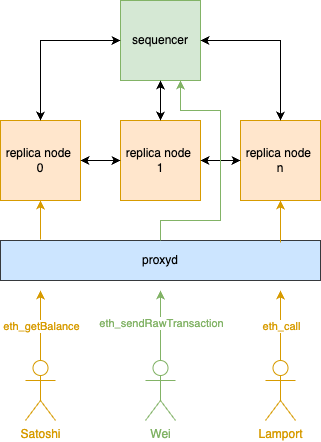

The diagram above was exported from draw.io. Its source (the exported page's mxGraphModel, read from the mxfile embedded in the PNG):
<mxGraphModel dx="744" dy="854" grid="1" gridSize="10" guides="1" tooltips="1" connect="1" arrows="1" fold="1" page="1" pageScale="1" pageWidth="850" pageHeight="1100" math="0" shadow="0">
  <root>
    <mxCell id="0" />
    <mxCell id="1" parent="0" />
    <mxCell id="W-2ti6gzxwFcJQGq8vJ_-6" value="sequencer" style="whiteSpace=wrap;html=1;aspect=fixed;fillColor=#d5e8d4;strokeColor=#82b366;" vertex="1" parent="1">
      <mxGeometry x="280" y="80" width="80" height="80" as="geometry" />
    </mxCell>
    <mxCell id="W-2ti6gzxwFcJQGq8vJ_-7" value="replica node&amp;nbsp;&lt;br&gt;0" style="whiteSpace=wrap;html=1;aspect=fixed;fillColor=#ffe6cc;strokeColor=#d79b00;" vertex="1" parent="1">
      <mxGeometry x="160" y="200" width="80" height="80" as="geometry" />
    </mxCell>
    <mxCell id="W-2ti6gzxwFcJQGq8vJ_-12" value="proxyd" style="rounded=0;whiteSpace=wrap;html=1;fillColor=#cce5ff;strokeColor=#36393d;" vertex="1" parent="1">
      <mxGeometry x="160" y="320" width="320" height="40" as="geometry" />
    </mxCell>
    <mxCell id="W-2ti6gzxwFcJQGq8vJ_-24" value="replica node&amp;nbsp;&lt;br&gt;1" style="whiteSpace=wrap;html=1;aspect=fixed;fillColor=#ffe6cc;strokeColor=#d79b00;" vertex="1" parent="1">
      <mxGeometry x="280" y="200" width="80" height="80" as="geometry" />
    </mxCell>
    <mxCell id="W-2ti6gzxwFcJQGq8vJ_-25" value="replica node&amp;nbsp;&lt;br&gt;n" style="whiteSpace=wrap;html=1;aspect=fixed;fillColor=#ffe6cc;strokeColor=#d79b00;" vertex="1" parent="1">
      <mxGeometry x="400" y="200" width="80" height="80" as="geometry" />
    </mxCell>
    <mxCell id="W-2ti6gzxwFcJQGq8vJ_-26" value="Satoshi" style="shape=umlActor;verticalLabelPosition=bottom;verticalAlign=top;html=1;outlineConnect=0;fontColor=#D79B00;strokeColor=#D79B00;" vertex="1" parent="1">
      <mxGeometry x="185" y="440" width="30" height="60" as="geometry" />
    </mxCell>
    <mxCell id="W-2ti6gzxwFcJQGq8vJ_-46" style="edgeStyle=orthogonalEdgeStyle;rounded=0;orthogonalLoop=1;jettySize=auto;html=1;exitX=0.5;exitY=0;exitDx=0;exitDy=0;exitPerimeter=0;strokeColor=#82B366;" edge="1" parent="1" source="W-2ti6gzxwFcJQGq8vJ_-27">
      <mxGeometry relative="1" as="geometry">
        <mxPoint x="320" y="370" as="targetPoint" />
      </mxGeometry>
    </mxCell>
    <mxCell id="W-2ti6gzxwFcJQGq8vJ_-47" value="eth_sendRawTransaction" style="edgeLabel;html=1;align=center;verticalAlign=middle;resizable=0;points=[];fontColor=#82B366;" vertex="1" connectable="0" parent="W-2ti6gzxwFcJQGq8vJ_-46">
      <mxGeometry x="0.075" relative="1" as="geometry">
        <mxPoint as="offset" />
      </mxGeometry>
    </mxCell>
    <mxCell id="W-2ti6gzxwFcJQGq8vJ_-27" value="Wei" style="shape=umlActor;verticalLabelPosition=bottom;verticalAlign=top;html=1;outlineConnect=0;strokeColor=#82B366;fontColor=#82B366;" vertex="1" parent="1">
      <mxGeometry x="305" y="440" width="30" height="60" as="geometry" />
    </mxCell>
    <mxCell id="W-2ti6gzxwFcJQGq8vJ_-28" value="Lamport" style="shape=umlActor;verticalLabelPosition=bottom;verticalAlign=top;html=1;outlineConnect=0;strokeColor=#D79B00;fontColor=#D79B00;" vertex="1" parent="1">
      <mxGeometry x="425" y="440" width="30" height="60" as="geometry" />
    </mxCell>
    <mxCell id="W-2ti6gzxwFcJQGq8vJ_-30" value="" style="endArrow=classic;startArrow=classic;html=1;rounded=0;entryX=0;entryY=0.5;entryDx=0;entryDy=0;exitX=1;exitY=0.5;exitDx=0;exitDy=0;" edge="1" parent="1" source="W-2ti6gzxwFcJQGq8vJ_-24" target="W-2ti6gzxwFcJQGq8vJ_-25">
      <mxGeometry width="50" height="50" relative="1" as="geometry">
        <mxPoint x="340" y="430" as="sourcePoint" />
        <mxPoint x="390" y="380" as="targetPoint" />
      </mxGeometry>
    </mxCell>
    <mxCell id="W-2ti6gzxwFcJQGq8vJ_-32" value="" style="endArrow=classic;startArrow=classic;html=1;rounded=0;exitX=1;exitY=0.5;exitDx=0;exitDy=0;entryX=0;entryY=0.5;entryDx=0;entryDy=0;" edge="1" parent="1" source="W-2ti6gzxwFcJQGq8vJ_-7" target="W-2ti6gzxwFcJQGq8vJ_-24">
      <mxGeometry width="50" height="50" relative="1" as="geometry">
        <mxPoint x="340" y="430" as="sourcePoint" />
        <mxPoint x="390" y="380" as="targetPoint" />
      </mxGeometry>
    </mxCell>
    <mxCell id="W-2ti6gzxwFcJQGq8vJ_-36" value="" style="endArrow=classic;html=1;rounded=0;strokeColor=#D79B00;" edge="1" parent="1">
      <mxGeometry relative="1" as="geometry">
        <mxPoint x="440" y="440" as="sourcePoint" />
        <mxPoint x="440" y="370" as="targetPoint" />
      </mxGeometry>
    </mxCell>
    <mxCell id="W-2ti6gzxwFcJQGq8vJ_-37" value="eth_call" style="edgeLabel;resizable=0;html=1;align=center;verticalAlign=middle;fontColor=#D79B00;" connectable="0" vertex="1" parent="W-2ti6gzxwFcJQGq8vJ_-36">
      <mxGeometry relative="1" as="geometry" />
    </mxCell>
    <mxCell id="W-2ti6gzxwFcJQGq8vJ_-38" value="" style="endArrow=classic;startArrow=classic;html=1;rounded=0;exitX=0.5;exitY=0;exitDx=0;exitDy=0;entryX=0;entryY=0.5;entryDx=0;entryDy=0;" edge="1" parent="1" source="W-2ti6gzxwFcJQGq8vJ_-7" target="W-2ti6gzxwFcJQGq8vJ_-6">
      <mxGeometry width="50" height="50" relative="1" as="geometry">
        <mxPoint x="340" y="430" as="sourcePoint" />
        <mxPoint x="390" y="380" as="targetPoint" />
        <Array as="points">
          <mxPoint x="200" y="120" />
        </Array>
      </mxGeometry>
    </mxCell>
    <mxCell id="W-2ti6gzxwFcJQGq8vJ_-39" value="" style="endArrow=classic;startArrow=classic;html=1;rounded=0;exitX=0.5;exitY=0;exitDx=0;exitDy=0;entryX=0.5;entryY=1;entryDx=0;entryDy=0;" edge="1" parent="1" source="W-2ti6gzxwFcJQGq8vJ_-24" target="W-2ti6gzxwFcJQGq8vJ_-6">
      <mxGeometry width="50" height="50" relative="1" as="geometry">
        <mxPoint x="340" y="430" as="sourcePoint" />
        <mxPoint x="390" y="380" as="targetPoint" />
      </mxGeometry>
    </mxCell>
    <mxCell id="W-2ti6gzxwFcJQGq8vJ_-40" value="" style="endArrow=classic;startArrow=classic;html=1;rounded=0;exitX=0.5;exitY=0;exitDx=0;exitDy=0;entryX=1;entryY=0.5;entryDx=0;entryDy=0;" edge="1" parent="1" source="W-2ti6gzxwFcJQGq8vJ_-25" target="W-2ti6gzxwFcJQGq8vJ_-6">
      <mxGeometry width="50" height="50" relative="1" as="geometry">
        <mxPoint x="340" y="430" as="sourcePoint" />
        <mxPoint x="390" y="380" as="targetPoint" />
        <Array as="points">
          <mxPoint x="440" y="120" />
        </Array>
      </mxGeometry>
    </mxCell>
    <mxCell id="W-2ti6gzxwFcJQGq8vJ_-44" value="" style="endArrow=classic;html=1;rounded=0;exitX=0.5;exitY=0;exitDx=0;exitDy=0;exitPerimeter=0;fillColor=#ffcd28;strokeColor=#D79B00;gradientColor=#ffa500;" edge="1" parent="1" source="W-2ti6gzxwFcJQGq8vJ_-26">
      <mxGeometry width="50" height="50" relative="1" as="geometry">
        <mxPoint x="340" y="430" as="sourcePoint" />
        <mxPoint x="200" y="370" as="targetPoint" />
      </mxGeometry>
    </mxCell>
    <mxCell id="W-2ti6gzxwFcJQGq8vJ_-45" value="eth_getBalance" style="edgeLabel;html=1;align=center;verticalAlign=middle;resizable=0;points=[];fontColor=#D79B00;" vertex="1" connectable="0" parent="W-2ti6gzxwFcJQGq8vJ_-44">
      <mxGeometry x="-0.013" relative="1" as="geometry">
        <mxPoint as="offset" />
      </mxGeometry>
    </mxCell>
    <mxCell id="W-2ti6gzxwFcJQGq8vJ_-48" value="" style="endArrow=classic;html=1;rounded=0;exitX=0.125;exitY=-0.025;exitDx=0;exitDy=0;exitPerimeter=0;entryX=0.5;entryY=1;entryDx=0;entryDy=0;strokeColor=#D79B00;" edge="1" parent="1" source="W-2ti6gzxwFcJQGq8vJ_-12" target="W-2ti6gzxwFcJQGq8vJ_-7">
      <mxGeometry width="50" height="50" relative="1" as="geometry">
        <mxPoint x="340" y="430" as="sourcePoint" />
        <mxPoint x="390" y="380" as="targetPoint" />
      </mxGeometry>
    </mxCell>
    <mxCell id="W-2ti6gzxwFcJQGq8vJ_-49" value="" style="endArrow=classic;html=1;rounded=0;exitX=0.875;exitY=0.05;exitDx=0;exitDy=0;exitPerimeter=0;entryX=0.5;entryY=1;entryDx=0;entryDy=0;strokeColor=#D79B00;" edge="1" parent="1" source="W-2ti6gzxwFcJQGq8vJ_-12" target="W-2ti6gzxwFcJQGq8vJ_-25">
      <mxGeometry width="50" height="50" relative="1" as="geometry">
        <mxPoint x="340" y="430" as="sourcePoint" />
        <mxPoint x="390" y="380" as="targetPoint" />
      </mxGeometry>
    </mxCell>
    <mxCell id="W-2ti6gzxwFcJQGq8vJ_-51" value="" style="endArrow=classic;html=1;rounded=0;exitX=0.5;exitY=0;exitDx=0;exitDy=0;entryX=0.75;entryY=1;entryDx=0;entryDy=0;strokeColor=#82B366;" edge="1" parent="1" source="W-2ti6gzxwFcJQGq8vJ_-12" target="W-2ti6gzxwFcJQGq8vJ_-6">
      <mxGeometry width="50" height="50" relative="1" as="geometry">
        <mxPoint x="340" y="430" as="sourcePoint" />
        <mxPoint x="390" y="380" as="targetPoint" />
        <Array as="points">
          <mxPoint x="320" y="300" />
          <mxPoint x="380" y="300" />
          <mxPoint x="380" y="190" />
          <mxPoint x="340" y="190" />
        </Array>
      </mxGeometry>
    </mxCell>
  </root>
</mxGraphModel>